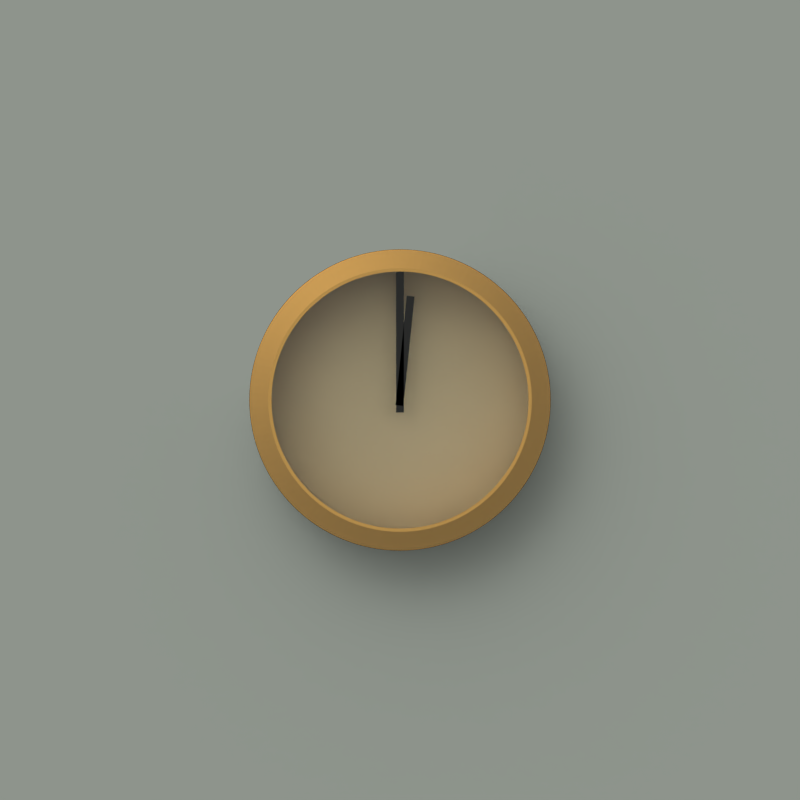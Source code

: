 # Source: clock.blend  (saved by Blender 2.79.0; exported with 4.5.12 LTS)
import bpy
from mathutils import Matrix  # noqa: F401  (used for matrix-valued properties, if any)

bpy.ops.wm.read_factory_settings(use_empty=True)
scene = bpy.context.scene
scene.name = 'Scene'

# ---- collections
col_collection_1 = bpy.data.collections.new('Collection 1'); scene.collection.children.link(col_collection_1)

# ---- materials (node trees are filled in below, after node groups)
mat_material_003 = bpy.data.materials.new('Material.003')
mat_material_003.alpha_threshold = 0.0
mat_material_003.roughness = 0.5
mat_material_002 = bpy.data.materials.new('Material.002')
mat_material_002.alpha_threshold = 0.0
mat_material_002.roughness = 0.5
mat_material = bpy.data.materials.new('Material')
mat_material.alpha_threshold = 0.0
mat_material.roughness = 0.5

# ---- material node trees
mat_material_003.use_nodes = True; mat_material_003.node_tree.nodes.clear()
_N = mat_material_003.node_tree.nodes; _L = mat_material_003.node_tree.links
n0 = _N.new('ShaderNodeOutputMaterial'); n0.name = 'Material Output'; n0.location = (300, 300)
n1 = _N.new('ShaderNodeBsdfPrincipled'); n1.name = 'Principled BSDF'; n1.location = (10, 300)
n1.width = 150
n1.subsurface_method = 'BURLEY'
n1.inputs[0].default_value = (0.04955, 0.04955, 0.04955, 1.0)
n1.inputs[1].default_value = 1.0
n1.inputs[2].default_value = 0.0
n1.inputs[3].default_value = 1.45
n1.inputs[9].default_value = (1.0, 1.0, 1.0)
_L.new(n1.outputs[0], n0.inputs[0])
n0.is_active_output = True
mat_material_002.use_nodes = True; mat_material_002.node_tree.nodes.clear()
_N = mat_material_002.node_tree.nodes; _L = mat_material_002.node_tree.links
n0 = _N.new('ShaderNodeOutputMaterial'); n0.name = 'Material Output'; n0.location = (300, 300)
n1 = _N.new('ShaderNodeBsdfPrincipled'); n1.name = 'Principled BSDF'; n1.location = (10, 300)
n1.width = 150
n1.subsurface_method = 'BURLEY'
n1.inputs[0].default_value = (0.7, 0.5975, 0.3837, 1.0)
n1.inputs[2].default_value = 0.0
n1.inputs[3].default_value = 1.45
n1.inputs[8].default_value = 1.0
n1.inputs[9].default_value = (1.0, 1.0, 1.0)
n1.inputs[10].default_value = 1.0
_L.new(n1.outputs[0], n0.inputs[0])
n0.is_active_output = True
mat_material.use_nodes = True; mat_material.node_tree.nodes.clear()
_N = mat_material.node_tree.nodes; _L = mat_material.node_tree.links
n0 = _N.new('ShaderNodeOutputMaterial'); n0.name = 'Material Output'; n0.location = (300, 300)
n1 = _N.new('ShaderNodeBsdfPrincipled'); n1.name = 'Principled BSDF'; n1.location = (10, 300)
n1.width = 150
n1.subsurface_method = 'BURLEY'
n1.inputs[0].default_value = (0.8, 0.4708, 0.1371, 1.0)
n1.inputs[1].default_value = 1.0
n1.inputs[2].default_value = 0.5319
n1.inputs[3].default_value = 1.45
n1.inputs[9].default_value = (1.0, 1.0, 1.0)
n1.inputs[19].default_value = 0.25
n1.inputs[24].default_value = 0.2
_L.new(n1.outputs[0], n0.inputs[0])
n0.is_active_output = True

# ---- world
world_world = bpy.data.worlds.new('World'); scene.world = world_world
world_world.use_nodes = True; world_world.node_tree.nodes.clear()
_N = world_world.node_tree.nodes; _L = world_world.node_tree.links
n0 = _N.new('ShaderNodeOutputWorld'); n0.name = 'World Output'; n0.location = (300, 300)
n1 = _N.new('ShaderNodeBackground'); n1.name = 'Background'; n1.location = (10, 300)
n1.inputs[1].default_value = 1.7
n2 = _N.new('ShaderNodeTexSky'); n2.name = 'Sky Texture'; n2.location = (-180, 300)
n2.sky_type = 'HOSEK_WILKIE'
n2.sun_direction = (-0.2829, 0.4474, 0.8484)
n2.turbidity = 10.0
n2.ground_albedo = 0.4268
n2.sun_elevation = 1.571
_L.new(n1.outputs[0], n0.inputs[0])
_L.new(n2.outputs[0], n1.inputs[0])
n0.is_active_output = True
world_world.color = (0.05088, 0.05088, 0.05088)
world_world.use_sun_shadow = False
world_world.sun_shadow_jitter_overblur = 0.0
world_world.cycles.sampling_method = 'MANUAL'

# ---- cameras
cam_camera = bpy.data.cameras.new('Camera')
cam_camera.type = 'ORTHO'
cam_camera.clip_end = 100.0
cam_camera.lens = 28.21
cam_camera.sensor_width = 32.0
cam_camera.sensor_height = 18.0
cam_camera.ortho_scale = 4.429
cam_camera.dof.focus_distance = 0.0

# ---- meshes
me_cube_001 = bpy.data.meshes.new('Cube.001')
me_cube_001.from_pydata([(-0.02178, -0.03105, -0.06944), (-0.02178, -0.03105, 0.06944), (-0.02178, 0.5779, -0.06944), (-0.02178, 0.5779, 0.06944), (0.02178, -0.03105, -0.06944), (0.02178, -0.03105, 0.06944), (0.02178, 0.5779, -0.06944), (0.02178, 0.5779, 0.06944)], [], [(0, 1, 3, 2), (2, 3, 7, 6), (6, 7, 5, 4), (4, 5, 1, 0), (2, 6, 4, 0), (7, 3, 1, 5)])
me_cube_001.materials.append(mat_material_003)
me_cube_001.use_remesh_preserve_volume = False
me_cube_001.use_remesh_preserve_attributes = False
me_cube_001.use_mirror_vertex_groups = False
me_cube_001.update()
me_cube = bpy.data.meshes.new('Cube')
me_cube.from_pydata([(-0.02178, -0.06944, -0.06944), (-0.02178, -0.06944, 0.06944), (-0.02178, 0.7519, -0.06944), (-0.02178, 0.7519, 0.06944), (0.02178, -0.06944, -0.06944), (0.02178, -0.06944, 0.06944), (0.02178, 0.7519, -0.06944), (0.02178, 0.7519, 0.06944)], [], [(0, 1, 3, 2), (2, 3, 7, 6), (6, 7, 5, 4), (4, 5, 1, 0), (2, 6, 4, 0), (7, 3, 1, 5)])
me_cube.materials.append(mat_material_003)
me_cube.use_remesh_preserve_volume = False
me_cube.use_remesh_preserve_attributes = False
me_cube.use_mirror_vertex_groups = False
me_cube.update()
me_circle_002 = bpy.data.meshes.new('Circle.002')
me_circle_002.from_pydata([(-1.865e-07, 0.7495, 0.0), (-0.03678, 0.7486, 0.0), (-0.07346, 0.7459, 0.0), (-0.11, 0.7414, 0.0), (-0.1462, 0.7351, 0.0), (-0.1821, 0.727, 0.0), (-0.2176, 0.7172, 0.0), (-0.2525, 0.7057, 0.0), (-0.2868, 0.6924, 0.0), (-0.3204, 0.6775, 0.0), (-0.3533, 0.661, 0.0), (-0.3853, 0.6429, 0.0), (-0.4164, 0.6232, 0.0), (-0.4465, 0.602, 0.0), (-0.4755, 0.5794, 0.0), (-0.5033, 0.5553, 0.0), (-0.53, 0.53, 0.0), (-0.5553, 0.5033, 0.0), (-0.5794, 0.4755, 0.0), (-0.602, 0.4465, 0.0), (-0.6232, 0.4164, 0.0), (-0.6429, 0.3853, 0.0), (-0.661, 0.3533, 0.0), (-0.6775, 0.3204, 0.0), (-0.6924, 0.2868, 0.0), (-0.7057, 0.2525, 0.0), (-0.7172, 0.2176, 0.0), (-0.727, 0.1821, 0.0), (-0.7351, 0.1462, 0.0), (-0.7414, 0.11, 0.0), (-0.7459, 0.07346, 0.0), (-0.7486, 0.03677, 0.0), (-0.7495, -4.047e-07, 0.0), (-0.7486, -0.03678, 0.0), (-0.7459, -0.07346, 0.0), (-0.7414, -0.11, 0.0), (-0.7351, -0.1462, 0.0), (-0.727, -0.1821, 0.0), (-0.7172, -0.2176, 0.0), (-0.7057, -0.2525, 0.0), (-0.6924, -0.2868, 0.0), (-0.6775, -0.3204, 0.0), (-0.661, -0.3533, 0.0), (-0.6429, -0.3853, 0.0), (-0.6232, -0.4164, 0.0), (-0.602, -0.4465, 0.0), (-0.5794, -0.4755, 0.0), (-0.5553, -0.5033, 0.0), (-0.53, -0.53, 0.0), (-0.5033, -0.5553, 0.0), (-0.4755, -0.5794, 0.0), (-0.4465, -0.602, 0.0), (-0.4164, -0.6232, 0.0), (-0.3853, -0.6429, 0.0), (-0.3533, -0.661, 0.0), (-0.3204, -0.6775, 0.0), (-0.2868, -0.6924, 0.0), (-0.2525, -0.7057, 0.0), (-0.2176, -0.7172, 0.0), (-0.1821, -0.727, 0.0), (-0.1462, -0.7351, 0.0), (-0.11, -0.7414, 0.0), (-0.07346, -0.7459, 0.0), (-0.03678, -0.7486, 0.0), (-1.55e-06, -0.7495, 0.0), (0.03677, -0.7486, 0.0), (0.07346, -0.7459, 0.0), (0.11, -0.7414, 0.0), (0.1462, -0.7351, 0.0), (0.1821, -0.727, 0.0), (0.2176, -0.7172, 0.0), (0.2525, -0.7057, 0.0), (0.2868, -0.6924, 0.0), (0.3204, -0.6775, 0.0), (0.3533, -0.661, 0.0), (0.3853, -0.6429, 0.0), (0.4164, -0.6232, 0.0), (0.4465, -0.602, 0.0), (0.4755, -0.5794, 0.0), (0.5033, -0.5553, 0.0), (0.53, -0.53, 0.0), (0.5553, -0.5033, 0.0), (0.5794, -0.4755, 0.0), (0.602, -0.4465, 0.0), (0.6232, -0.4164, 0.0), (0.6428, -0.3853, 0.0), (0.661, -0.3533, 0.0), (0.6775, -0.3204, 0.0), (0.6924, -0.2868, 0.0), (0.7057, -0.2525, 0.0), (0.7172, -0.2176, 0.0), (0.727, -0.1821, 0.0), (0.7351, -0.1462, 0.0), (0.7414, -0.11, 0.0), (0.7459, -0.07346, 0.0), (0.7486, -0.03678, 0.0), (0.7495, -1.167e-06, 0.0), (0.7486, 0.03677, 0.0), (0.7459, 0.07346, 0.0), (0.7414, 0.11, 0.0), (0.7351, 0.1462, 0.0), (0.727, 0.1821, 0.0), (0.7172, 0.2176, 0.0), (0.7057, 0.2525, 0.0), (0.6924, 0.2868, 0.0), (0.6775, 0.3204, 0.0), (0.661, 0.3533, 0.0), (0.6429, 0.3853, 0.0), (0.6232, 0.4164, 0.0), (0.602, 0.4465, 0.0), (0.5794, 0.4755, 0.0), (0.5553, 0.5033, 0.0), (0.53, 0.53, 0.0), (0.5033, 0.5553, 0.0), (0.4755, 0.5794, 0.0), (0.4465, 0.602, 0.0), (0.4164, 0.6232, 0.0), (0.3853, 0.6429, 0.0), (0.3533, 0.661, 0.0), (0.3204, 0.6775, 0.0), (0.2868, 0.6924, 0.0), (0.2525, 0.7057, 0.0), (0.2176, 0.7172, 0.0), (0.1821, 0.727, 0.0), (0.1462, 0.7351, 0.0), (0.11, 0.7414, 0.0), (0.07346, 0.7459, 0.0), (0.03677, 0.7486, 0.0), (-1.865e-07, 0.7495, -0.02687), (-0.03678, 0.7486, -0.02687), (-0.07346, 0.7459, -0.02687), (-0.11, 0.7414, -0.02687), (-0.1462, 0.7351, -0.02687), (-0.1821, 0.727, -0.02687), (-0.2176, 0.7172, -0.02687), (-0.2525, 0.7057, -0.02687), (-0.2868, 0.6924, -0.02687), (-0.3204, 0.6775, -0.02687), (-0.3533, 0.661, -0.02687), (-0.3853, 0.6429, -0.02687), (-0.4164, 0.6232, -0.02687), (-0.4465, 0.602, -0.02687), (-0.4755, 0.5794, -0.02687), (-0.5033, 0.5553, -0.02687), (-0.53, 0.53, -0.02687), (-0.5553, 0.5033, -0.02687), (-0.5794, 0.4755, -0.02687), (-0.602, 0.4465, -0.02687), (-0.6232, 0.4164, -0.02687), (-0.6429, 0.3853, -0.02687), (-0.661, 0.3533, -0.02687), (-0.6775, 0.3204, -0.02687), (-0.6924, 0.2868, -0.02687), (-0.7057, 0.2525, -0.02687), (-0.7172, 0.2176, -0.02687), (-0.727, 0.1821, -0.02687), (-0.7351, 0.1462, -0.02687), (-0.7414, 0.11, -0.02687), (-0.7459, 0.07346, -0.02687), (-0.7486, 0.03677, -0.02687), (-0.7495, -4.047e-07, -0.02687), (-0.7486, -0.03678, -0.02687), (-0.7459, -0.07346, -0.02687), (-0.7414, -0.11, -0.02687), (-0.7351, -0.1462, -0.02687), (-0.727, -0.1821, -0.02687), (-0.7172, -0.2176, -0.02687), (-0.7057, -0.2525, -0.02687), (-0.6924, -0.2868, -0.02687), (-0.6775, -0.3204, -0.02687), (-0.661, -0.3533, -0.02687), (-0.6429, -0.3853, -0.02687), (-0.6232, -0.4164, -0.02687), (-0.602, -0.4465, -0.02687), (-0.5794, -0.4755, -0.02687), (-0.5553, -0.5033, -0.02687), (-0.53, -0.53, -0.02687), (-0.5033, -0.5553, -0.02687), (-0.4755, -0.5794, -0.02687), (-0.4465, -0.602, -0.02687), (-0.4164, -0.6232, -0.02687), (-0.3853, -0.6429, -0.02687), (-0.3533, -0.661, -0.02687), (-0.3204, -0.6775, -0.02687), (-0.2868, -0.6924, -0.02687), (-0.2525, -0.7057, -0.02687), (-0.2176, -0.7172, -0.02687), (-0.1821, -0.727, -0.02687), (-0.1462, -0.7351, -0.02687), (-0.11, -0.7414, -0.02687), (-0.07346, -0.7459, -0.02687), (-0.03678, -0.7486, -0.02687), (-1.55e-06, -0.7495, -0.02687), (0.03677, -0.7486, -0.02687), (0.07346, -0.7459, -0.02687), (0.11, -0.7414, -0.02687), (0.1462, -0.7351, -0.02687), (0.1821, -0.727, -0.02687), (0.2176, -0.7172, -0.02687), (0.2525, -0.7057, -0.02687), (0.2868, -0.6924, -0.02687), (0.3204, -0.6775, -0.02687), (0.3533, -0.661, -0.02687), (0.3853, -0.6429, -0.02687), (0.4164, -0.6232, -0.02687), (0.4465, -0.602, -0.02687), (0.4755, -0.5794, -0.02687), (0.5033, -0.5553, -0.02687), (0.53, -0.53, -0.02687), (0.5553, -0.5033, -0.02687), (0.5794, -0.4755, -0.02687), (0.602, -0.4465, -0.02687), (0.6232, -0.4164, -0.02687), (0.6428, -0.3853, -0.02687), (0.661, -0.3533, -0.02687), (0.6775, -0.3204, -0.02687), (0.6924, -0.2868, -0.02687), (0.7057, -0.2525, -0.02687), (0.7172, -0.2176, -0.02687), (0.727, -0.1821, -0.02687), (0.7351, -0.1462, -0.02687), (0.7414, -0.11, -0.02687), (0.7459, -0.07346, -0.02687), (0.7486, -0.03678, -0.02687), (0.7495, -1.167e-06, -0.02687), (0.7486, 0.03677, -0.02687), (0.7459, 0.07346, -0.02687), (0.7414, 0.11, -0.02687), (0.7351, 0.1462, -0.02687), (0.727, 0.1821, -0.02687), (0.7172, 0.2176, -0.02687), (0.7057, 0.2525, -0.02687), (0.6924, 0.2868, -0.02687), (0.6775, 0.3204, -0.02687), (0.661, 0.3533, -0.02687), (0.6429, 0.3853, -0.02687), (0.6232, 0.4164, -0.02687), (0.602, 0.4465, -0.02687), (0.5794, 0.4755, -0.02687), (0.5553, 0.5033, -0.02687), (0.53, 0.53, -0.02687), (0.5033, 0.5553, -0.02687), (0.4755, 0.5794, -0.02687), (0.4465, 0.602, -0.02687), (0.4164, 0.6232, -0.02687), (0.3853, 0.6429, -0.02687), (0.3533, 0.661, -0.02687), (0.3204, 0.6775, -0.02687), (0.2868, 0.6924, -0.02687), (0.2525, 0.7057, -0.02687), (0.2176, 0.7172, -0.02687), (0.1821, 0.727, -0.02687), (0.1462, 0.7351, -0.02687), (0.11, 0.7414, -0.02687), (0.07346, 0.7459, -0.02687), (0.03677, 0.7486, -0.02687)], [], [(1, 0, 127, 126, 125, 124, 123, 122, 121, 120, 119, 118, 117, 116, 115, 114, 113, 112, 111, 110, 109, 108, 107, 106, 105, 104, 103, 102, 101, 100, 99, 98, 97, 96, 95, 94, 93, 92, 91, 90, 89, 88, 87, 86, 85, 84, 83, 82, 81, 80, 79, 78, 77, 76, 75, 74, 73, 72, 71, 70, 69, 68, 67, 66, 65, 64, 63, 62, 61, 60, 59, 58, 57, 56, 55, 54, 53, 52, 51, 50, 49, 48, 47, 46, 45, 44, 43, 42, 41, 40, 39, 38, 37, 36, 35, 34, 33, 32, 31, 30, 29, 28, 27, 26, 25, 24, 23, 22, 21, 20, 19, 18, 17, 16, 15, 14, 13, 12, 11, 10, 9, 8, 7, 6, 5, 4, 3, 2), (129, 130, 131, 132, 133, 134, 135, 136, 137, 138, 139, 140, 141, 142, 143, 144, 145, 146, 147, 148, 149, 150, 151, 152, 153, 154, 155, 156, 157, 158, 159, 160, 161, 162, 163, 164, 165, 166, 167, 168, 169, 170, 171, 172, 173, 174, 175, 176, 177, 178, 179, 180, 181, 182, 183, 184, 185, 186, 187, 188, 189, 190, 191, 192, 193, 194, 195, 196, 197, 198, 199, 200, 201, 202, 203, 204, 205, 206, 207, 208, 209, 210, 211, 212, 213, 214, 215, 216, 217, 218, 219, 220, 221, 222, 223, 224, 225, 226, 227, 228, 229, 230, 231, 232, 233, 234, 235, 236, 237, 238, 239, 240, 241, 242, 243, 244, 245, 246, 247, 248, 249, 250, 251, 252, 253, 254, 255, 128), (72, 73, 201, 200), (21, 22, 150, 149), (124, 125, 253, 252), (73, 74, 202, 201), (22, 23, 151, 150), (125, 126, 254, 253), (74, 75, 203, 202), (23, 24, 152, 151), (126, 127, 255, 254), (75, 76, 204, 203), (24, 25, 153, 152), (127, 0, 128, 255), (76, 77, 205, 204), (25, 26, 154, 153), (77, 78, 206, 205), (26, 27, 155, 154), (78, 79, 207, 206), (27, 28, 156, 155), (79, 80, 208, 207), (28, 29, 157, 156), (80, 81, 209, 208), (29, 30, 158, 157), (81, 82, 210, 209), (30, 31, 159, 158), (82, 83, 211, 210), (31, 32, 160, 159), (83, 84, 212, 211), (32, 33, 161, 160), (84, 85, 213, 212), (33, 34, 162, 161), (85, 86, 214, 213), (34, 35, 163, 162), (86, 87, 215, 214), (35, 36, 164, 163), (87, 88, 216, 215), (36, 37, 165, 164), (88, 89, 217, 216), (37, 38, 166, 165), (89, 90, 218, 217), (38, 39, 167, 166), (90, 91, 219, 218), (39, 40, 168, 167), (91, 92, 220, 219), (40, 41, 169, 168), (92, 93, 221, 220), (41, 42, 170, 169), (93, 94, 222, 221), (42, 43, 171, 170), (94, 95, 223, 222), (43, 44, 172, 171), (95, 96, 224, 223), (44, 45, 173, 172), (96, 97, 225, 224), (45, 46, 174, 173), (97, 98, 226, 225), (46, 47, 175, 174), (98, 99, 227, 226), (47, 48, 176, 175), (99, 100, 228, 227), (48, 49, 177, 176), (100, 101, 229, 228), (49, 50, 178, 177), (101, 102, 230, 229), (50, 51, 179, 178), (102, 103, 231, 230), (51, 52, 180, 179), (0, 1, 129, 128), (103, 104, 232, 231), (52, 53, 181, 180), (1, 2, 130, 129), (104, 105, 233, 232), (53, 54, 182, 181), (2, 3, 131, 130), (105, 106, 234, 233), (54, 55, 183, 182), (3, 4, 132, 131), (106, 107, 235, 234), (55, 56, 184, 183), (4, 5, 133, 132), (107, 108, 236, 235), (56, 57, 185, 184), (5, 6, 134, 133), (108, 109, 237, 236), (57, 58, 186, 185), (6, 7, 135, 134), (109, 110, 238, 237), (58, 59, 187, 186), (7, 8, 136, 135), (110, 111, 239, 238), (59, 60, 188, 187), (8, 9, 137, 136), (111, 112, 240, 239), (60, 61, 189, 188), (9, 10, 138, 137), (112, 113, 241, 240), (61, 62, 190, 189), (10, 11, 139, 138), (113, 114, 242, 241), (62, 63, 191, 190), (11, 12, 140, 139), (114, 115, 243, 242), (63, 64, 192, 191), (12, 13, 141, 140), (115, 116, 244, 243), (64, 65, 193, 192), (13, 14, 142, 141), (116, 117, 245, 244), (65, 66, 194, 193), (14, 15, 143, 142), (117, 118, 246, 245), (66, 67, 195, 194), (15, 16, 144, 143), (118, 119, 247, 246), (67, 68, 196, 195), (16, 17, 145, 144), (119, 120, 248, 247), (68, 69, 197, 196), (17, 18, 146, 145), (120, 121, 249, 248), (69, 70, 198, 197), (18, 19, 147, 146), (121, 122, 250, 249), (70, 71, 199, 198), (19, 20, 148, 147), (122, 123, 251, 250), (71, 72, 200, 199), (20, 21, 149, 148), (123, 124, 252, 251)])
me_circle_002.materials.append(mat_material_002)
me_circle_002.use_remesh_preserve_volume = False
me_circle_002.use_remesh_preserve_attributes = False
me_circle_002.use_mirror_vertex_groups = False
me_circle_002.update()
me_circle_001 = bpy.data.meshes.new('Circle.001')
me_circle_001.from_pydata([(-2.274e-08, 0.9694, 0.0), (-0.04757, 0.9683, 0.0), (-0.09502, 0.9648, 0.0), (-0.1422, 0.959, 0.0), (-0.1891, 0.9508, 0.0), (-0.2356, 0.9404, 0.0), (-0.2814, 0.9277, 0.0), (-0.3266, 0.9128, 0.0), (-0.371, 0.8956, 0.0), (-0.4145, 0.8764, 0.0), (-0.457, 0.855, 0.0), (-0.4984, 0.8315, 0.0), (-0.5386, 0.8061, 0.0), (-0.5775, 0.7787, 0.0), (-0.615, 0.7494, 0.0), (-0.651, 0.7183, 0.0), (-0.6855, 0.6855, 0.0), (-0.7183, 0.651, 0.0), (-0.7494, 0.615, 0.0), (-0.7787, 0.5775, 0.0), (-0.8061, 0.5386, 0.0), (-0.8315, 0.4984, 0.0), (-0.855, 0.457, 0.0), (-0.8764, 0.4145, 0.0), (-0.8956, 0.371, 0.0), (-0.9128, 0.3266, 0.0), (-0.9277, 0.2814, 0.0), (-0.9404, 0.2356, 0.0), (-0.9508, 0.1891, 0.0), (-0.959, 0.1422, 0.0), (-0.9648, 0.09502, 0.0), (-0.9683, 0.04757, 0.0), (-0.9694, -4.018e-07, 0.0), (-0.9683, -0.04757, 0.0), (-0.9648, -0.09502, 0.0), (-0.959, -0.1422, 0.0), (-0.9508, -0.1891, 0.0), (-0.9404, -0.2356, 0.0), (-0.9277, -0.2814, 0.0), (-0.9128, -0.3266, 0.0), (-0.8956, -0.371, 0.0), (-0.8764, -0.4145, 0.0), (-0.855, -0.457, 0.0), (-0.8315, -0.4984, 0.0), (-0.8061, -0.5386, 0.0), (-0.7787, -0.5775, 0.0), (-0.7494, -0.615, 0.0), (-0.7183, -0.651, 0.0), (-0.6855, -0.6855, 0.0), (-0.651, -0.7183, 0.0), (-0.615, -0.7494, 0.0), (-0.5775, -0.7787, 0.0), (-0.5386, -0.8061, 0.0), (-0.4984, -0.8315, 0.0), (-0.457, -0.855, 0.0), (-0.4145, -0.8764, 0.0), (-0.371, -0.8956, 0.0), (-0.3266, -0.9128, 0.0), (-0.2814, -0.9277, 0.0), (-0.2356, -0.9404, 0.0), (-0.1891, -0.9508, 0.0), (-0.1422, -0.959, 0.0), (-0.09502, -0.9648, 0.0), (-0.04757, -0.9683, 0.0), (-1.787e-06, -0.9694, 0.0), (0.04757, -0.9683, 0.0), (0.09502, -0.9648, 0.0), (0.1422, -0.959, 0.0), (0.1891, -0.9508, 0.0), (0.2356, -0.9404, 0.0), (0.2814, -0.9277, 0.0), (0.3266, -0.9128, 0.0), (0.371, -0.8957, 0.0), (0.4145, -0.8764, 0.0), (0.457, -0.855, 0.0), (0.4984, -0.8315, 0.0), (0.5386, -0.8061, 0.0), (0.5775, -0.7787, 0.0), (0.615, -0.7494, 0.0), (0.651, -0.7183, 0.0), (0.6855, -0.6855, 0.0), (0.7183, -0.651, 0.0), (0.7494, -0.615, 0.0), (0.7787, -0.5775, 0.0), (0.8061, -0.5386, 0.0), (0.8315, -0.4984, 0.0), (0.855, -0.457, 0.0), (0.8764, -0.4145, 0.0), (0.8956, -0.371, 0.0), (0.9128, -0.3266, 0.0), (0.9277, -0.2814, 0.0), (0.9404, -0.2356, 0.0), (0.9508, -0.1891, 0.0), (0.959, -0.1422, 0.0), (0.9648, -0.09502, 0.0), (0.9683, -0.04757, 0.0), (0.9694, -1.388e-06, 0.0), (0.9683, 0.04757, 0.0), (0.9648, 0.09502, 0.0), (0.959, 0.1422, 0.0), (0.9508, 0.1891, 0.0), (0.9404, 0.2356, 0.0), (0.9277, 0.2814, 0.0), (0.9128, 0.3266, 0.0), (0.8956, 0.371, 0.0), (0.8764, 0.4145, 0.0), (0.855, 0.457, 0.0), (0.8315, 0.4984, 0.0), (0.8061, 0.5386, 0.0), (0.7787, 0.5775, 0.0), (0.7494, 0.615, 0.0), (0.7183, 0.651, 0.0), (0.6855, 0.6855, 0.0), (0.651, 0.7183, 0.0), (0.615, 0.7494, 0.0), (0.5775, 0.7787, 0.0), (0.5386, 0.8061, 0.0), (0.4984, 0.8315, 0.0), (0.457, 0.855, 0.0), (0.4145, 0.8764, 0.0), (0.371, 0.8956, 0.0), (0.3266, 0.9128, 0.0), (0.2814, 0.9277, 0.0), (0.2356, 0.9404, 0.0), (0.1891, 0.9508, 0.0), (0.1422, 0.959, 0.0), (0.09502, 0.9648, 0.0), (0.04757, 0.9683, 0.0), (-2.274e-08, 0.9694, 0.4215), (-0.04757, 0.9683, 0.4215), (-0.09502, 0.9648, 0.4215), (-0.1422, 0.959, 0.4215), (-0.1891, 0.9508, 0.4215), (-0.2356, 0.9404, 0.4215), (-0.2814, 0.9277, 0.4215), (-0.3266, 0.9128, 0.4215), (-0.371, 0.8956, 0.4215), (-0.4145, 0.8764, 0.4215), (-0.457, 0.855, 0.4215), (-0.4984, 0.8315, 0.4215), (-0.5386, 0.8061, 0.4215), (-0.5775, 0.7787, 0.4215), (-0.615, 0.7494, 0.4215), (-0.651, 0.7183, 0.4215), (-0.6855, 0.6855, 0.4215), (-0.7183, 0.651, 0.4215), (-0.7494, 0.615, 0.4215), (-0.7787, 0.5775, 0.4215), (-0.8061, 0.5386, 0.4215), (-0.8315, 0.4984, 0.4215), (-0.855, 0.457, 0.4215), (-0.8764, 0.4145, 0.4215), (-0.8956, 0.371, 0.4215), (-0.9128, 0.3266, 0.4215), (-0.9277, 0.2814, 0.4215), (-0.9404, 0.2356, 0.4215), (-0.9508, 0.1891, 0.4215), (-0.959, 0.1422, 0.4215), (-0.9648, 0.09502, 0.4215), (-0.9683, 0.04757, 0.4215), (-0.9694, -4.018e-07, 0.4215), (-0.9683, -0.04757, 0.4215), (-0.9648, -0.09502, 0.4215), (-0.959, -0.1422, 0.4215), (-0.9508, -0.1891, 0.4215), (-0.9404, -0.2356, 0.4215), (-0.9277, -0.2814, 0.4215), (-0.9128, -0.3266, 0.4215), (-0.8956, -0.371, 0.4215), (-0.8764, -0.4145, 0.4215), (-0.855, -0.457, 0.4215), (-0.8315, -0.4984, 0.4215), (-0.8061, -0.5386, 0.4215), (-0.7787, -0.5775, 0.4215), (-0.7494, -0.615, 0.4215), (-0.7183, -0.651, 0.4215), (-0.6855, -0.6855, 0.4215), (-0.651, -0.7183, 0.4215), (-0.615, -0.7494, 0.4215), (-0.5775, -0.7787, 0.4215), (-0.5386, -0.8061, 0.4215), (-0.4984, -0.8315, 0.4215), (-0.457, -0.855, 0.4215), (-0.4145, -0.8764, 0.4215), (-0.371, -0.8956, 0.4215), (-0.3266, -0.9128, 0.4215), (-0.2814, -0.9277, 0.4215), (-0.2356, -0.9404, 0.4215), (-0.1891, -0.9508, 0.4215), (-0.1422, -0.959, 0.4215), (-0.09502, -0.9648, 0.4215), (-0.04757, -0.9683, 0.4215), (-1.787e-06, -0.9694, 0.4215), (0.04757, -0.9683, 0.4215), (0.09502, -0.9648, 0.4215), (0.1422, -0.959, 0.4215), (0.1891, -0.9508, 0.4215), (0.2356, -0.9404, 0.4215), (0.2814, -0.9277, 0.4215), (0.3266, -0.9128, 0.4215), (0.371, -0.8957, 0.4215), (0.4145, -0.8764, 0.4215), (0.457, -0.855, 0.4215), (0.4984, -0.8315, 0.4215), (0.5386, -0.8061, 0.4215), (0.5775, -0.7787, 0.4215), (0.615, -0.7494, 0.4215), (0.651, -0.7183, 0.4215), (0.6855, -0.6855, 0.4215), (0.7183, -0.651, 0.4215), (0.7494, -0.615, 0.4215), (0.7787, -0.5775, 0.4215), (0.8061, -0.5386, 0.4215), (0.8315, -0.4984, 0.4215), (0.855, -0.457, 0.4215), (0.8764, -0.4145, 0.4215), (0.8956, -0.371, 0.4215), (0.9128, -0.3266, 0.4215), (0.9277, -0.2814, 0.4215), (0.9404, -0.2356, 0.4215), (0.9508, -0.1891, 0.4215), (0.959, -0.1422, 0.4215), (0.9648, -0.09502, 0.4215), (0.9683, -0.04757, 0.4215), (0.9694, -1.388e-06, 0.4215), (0.9683, 0.04757, 0.4215), (0.9648, 0.09502, 0.4215), (0.959, 0.1422, 0.4215), (0.9508, 0.1891, 0.4215), (0.9404, 0.2356, 0.4215), (0.9277, 0.2814, 0.4215), (0.9128, 0.3266, 0.4215), (0.8956, 0.371, 0.4215), (0.8764, 0.4145, 0.4215), (0.855, 0.457, 0.4215), (0.8315, 0.4984, 0.4215), (0.8061, 0.5386, 0.4215), (0.7787, 0.5775, 0.4215), (0.7494, 0.615, 0.4215), (0.7183, 0.651, 0.4215), (0.6855, 0.6855, 0.4215), (0.651, 0.7183, 0.4215), (0.615, 0.7494, 0.4215), (0.5775, 0.7787, 0.4215), (0.5386, 0.8061, 0.4215), (0.4984, 0.8315, 0.4215), (0.457, 0.855, 0.4215), (0.4145, 0.8764, 0.4215), (0.371, 0.8956, 0.4215), (0.3266, 0.9128, 0.4215), (0.2814, 0.9277, 0.4215), (0.2356, 0.9404, 0.4215), (0.1891, 0.9508, 0.4215), (0.1422, 0.959, 0.4215), (0.09502, 0.9648, 0.4215), (0.04757, 0.9683, 0.4215), (-1.022e-07, 0.8601, 0.4215), (-0.0422, 0.8591, 0.4215), (-0.0843, 0.856, 0.4215), (-0.1262, 0.8508, 0.4215), (-0.1678, 0.8436, 0.4215), (-0.209, 0.8343, 0.4215), (-0.2497, 0.8231, 0.4215), (-0.2898, 0.8098, 0.4215), (-0.3291, 0.7946, 0.4215), (-0.3677, 0.7775, 0.4215), (-0.4054, 0.7585, 0.4215), (-0.4422, 0.7377, 0.4215), (-0.4778, 0.7151, 0.4215), (-0.5124, 0.6908, 0.4215), (-0.5456, 0.6649, 0.4215), (-0.5776, 0.6373, 0.4215), (-0.6082, 0.6082, 0.4215), (-0.6373, 0.5776, 0.4215), (-0.6649, 0.5456, 0.4215), (-0.6908, 0.5124, 0.4215), (-0.7151, 0.4778, 0.4215), (-0.7377, 0.4422, 0.4215), (-0.7585, 0.4054, 0.4215), (-0.7775, 0.3677, 0.4215), (-0.7946, 0.3291, 0.4215), (-0.8098, 0.2898, 0.4215), (-0.8231, 0.2497, 0.4215), (-0.8343, 0.209, 0.4215), (-0.8436, 0.1678, 0.4215), (-0.8508, 0.1262, 0.4215), (-0.856, 0.0843, 0.4215), (-0.8591, 0.0422, 0.4215), (-0.8601, -4.005e-07, 0.4215), (-0.8591, -0.0422, 0.4215), (-0.856, -0.0843, 0.4215), (-0.8508, -0.1262, 0.4215), (-0.8436, -0.1678, 0.4215), (-0.8343, -0.209, 0.4215), (-0.8231, -0.2497, 0.4215), (-0.8098, -0.2898, 0.4215), (-0.7946, -0.3291, 0.4215), (-0.7775, -0.3677, 0.4215), (-0.7585, -0.4054, 0.4215), (-0.7377, -0.4422, 0.4215), (-0.7151, -0.4778, 0.4215), (-0.6908, -0.5124, 0.4215), (-0.6649, -0.5456, 0.4215), (-0.6373, -0.5776, 0.4215), (-0.6082, -0.6082, 0.4215), (-0.5776, -0.6373, 0.4215), (-0.5456, -0.6649, 0.4215), (-0.5124, -0.6908, 0.4215), (-0.4778, -0.7151, 0.4215), (-0.4422, -0.7377, 0.4215), (-0.4054, -0.7585, 0.4215), (-0.3677, -0.7775, 0.4215), (-0.3291, -0.7946, 0.4215), (-0.2898, -0.8098, 0.4215), (-0.2497, -0.8231, 0.4215), (-0.209, -0.8343, 0.4215), (-0.1678, -0.8436, 0.4215), (-0.1262, -0.8508, 0.4215), (-0.08431, -0.856, 0.4215), (-0.0422, -0.8591, 0.4215), (-1.668e-06, -0.8601, 0.4215), (0.0422, -0.8591, 0.4215), (0.0843, -0.856, 0.4215), (0.1262, -0.8508, 0.4215), (0.1678, -0.8436, 0.4215), (0.209, -0.8343, 0.4215), (0.2497, -0.8231, 0.4215), (0.2898, -0.8098, 0.4215), (0.3291, -0.7946, 0.4215), (0.3677, -0.7775, 0.4215), (0.4054, -0.7585, 0.4215), (0.4422, -0.7377, 0.4215), (0.4778, -0.7151, 0.4215), (0.5124, -0.6908, 0.4215), (0.5456, -0.6649, 0.4215), (0.5776, -0.6373, 0.4215), (0.6082, -0.6082, 0.4215), (0.6373, -0.5776, 0.4215), (0.6649, -0.5456, 0.4215), (0.6908, -0.5124, 0.4215), (0.7151, -0.4778, 0.4215), (0.7377, -0.4422, 0.4215), (0.7585, -0.4054, 0.4215), (0.7775, -0.3677, 0.4215), (0.7946, -0.3291, 0.4215), (0.8098, -0.2898, 0.4215), (0.8231, -0.2497, 0.4215), (0.8343, -0.209, 0.4215), (0.8436, -0.1678, 0.4215), (0.8508, -0.1262, 0.4215), (0.856, -0.08431, 0.4215), (0.8591, -0.0422, 0.4215), (0.8601, -1.275e-06, 0.4215), (0.8591, 0.0422, 0.4215), (0.856, 0.0843, 0.4215), (0.8508, 0.1262, 0.4215), (0.8436, 0.1678, 0.4215), (0.8343, 0.209, 0.4215), (0.8231, 0.2497, 0.4215), (0.8098, 0.2898, 0.4215), (0.7946, 0.3291, 0.4215), (0.7775, 0.3677, 0.4215), (0.7585, 0.4054, 0.4215), (0.7377, 0.4422, 0.4215), (0.7151, 0.4778, 0.4215), (0.6908, 0.5124, 0.4215), (0.6649, 0.5456, 0.4215), (0.6373, 0.5776, 0.4215), (0.6082, 0.6082, 0.4215), (0.5776, 0.6373, 0.4215), (0.5456, 0.6649, 0.4215), (0.5124, 0.6908, 0.4215), (0.4778, 0.7151, 0.4215), (0.4422, 0.7377, 0.4215), (0.4054, 0.7585, 0.4215), (0.3677, 0.7775, 0.4215), (0.3291, 0.7946, 0.4215), (0.2898, 0.8098, 0.4215), (0.2497, 0.8231, 0.4215), (0.209, 0.8343, 0.4215), (0.1678, 0.8436, 0.4215), (0.1262, 0.8508, 0.4215), (0.0843, 0.856, 0.4215), (0.0422, 0.8591, 0.4215), (-1.022e-07, 0.8601, -0.01961), (-0.0422, 0.8591, -0.01961), (-0.0843, 0.856, -0.01961), (-0.1262, 0.8508, -0.01961), (-0.1678, 0.8436, -0.01961), (-0.209, 0.8343, -0.01961), (-0.2497, 0.8231, -0.01961), (-0.2898, 0.8098, -0.01961), (-0.3291, 0.7946, -0.01961), (-0.3677, 0.7775, -0.01961), (-0.4054, 0.7585, -0.01961), (-0.4422, 0.7377, -0.01961), (-0.4778, 0.7151, -0.01961), (-0.5124, 0.6908, -0.01961), (-0.5456, 0.6649, -0.01961), (-0.5776, 0.6373, -0.01961), (-0.6082, 0.6082, -0.01961), (-0.6373, 0.5776, -0.01961), (-0.6649, 0.5456, -0.01961), (-0.6908, 0.5124, -0.01961), (-0.7151, 0.4778, -0.01961), (-0.7377, 0.4422, -0.01961), (-0.7585, 0.4054, -0.01961), (-0.7775, 0.3677, -0.01961), (-0.7946, 0.3291, -0.01961), (-0.8098, 0.2898, -0.01961), (-0.8231, 0.2497, -0.01961), (-0.8343, 0.209, -0.01961), (-0.8436, 0.1678, -0.01961), (-0.8508, 0.1262, -0.01961), (-0.856, 0.0843, -0.01961), (-0.8591, 0.0422, -0.01961), (-0.8601, -4.005e-07, -0.01961), (-0.8591, -0.0422, -0.01961), (-0.856, -0.0843, -0.01961), (-0.8508, -0.1262, -0.01961), (-0.8436, -0.1678, -0.01961), (-0.8343, -0.209, -0.01961), (-0.8231, -0.2497, -0.01961), (-0.8098, -0.2898, -0.01961), (-0.7946, -0.3291, -0.01961), (-0.7775, -0.3677, -0.01961), (-0.7585, -0.4054, -0.01961), (-0.7377, -0.4422, -0.01961), (-0.7151, -0.4778, -0.01961), (-0.6908, -0.5124, -0.01961), (-0.6649, -0.5456, -0.01961), (-0.6373, -0.5776, -0.01961), (-0.6082, -0.6082, -0.01961), (-0.5776, -0.6373, -0.01961), (-0.5456, -0.6649, -0.01961), (-0.5124, -0.6908, -0.01961), (-0.4778, -0.7151, -0.01961), (-0.4422, -0.7377, -0.01961), (-0.4054, -0.7585, -0.01961), (-0.3677, -0.7775, -0.01961), (-0.3291, -0.7946, -0.01961), (-0.2898, -0.8098, -0.01961), (-0.2497, -0.8231, -0.01961), (-0.209, -0.8343, -0.01961), (-0.1678, -0.8436, -0.01961), (-0.1262, -0.8508, -0.01961), (-0.08431, -0.856, -0.01961), (-0.0422, -0.8591, -0.01961), (-1.668e-06, -0.8601, -0.01961), (0.0422, -0.8591, -0.01961), (0.0843, -0.856, -0.01961), (0.1262, -0.8508, -0.01961), (0.1678, -0.8436, -0.01961), (0.209, -0.8343, -0.01961), (0.2497, -0.8231, -0.01961), (0.2898, -0.8098, -0.01961), (0.3291, -0.7946, -0.01961), (0.3677, -0.7775, -0.01961), (0.4054, -0.7585, -0.01961), (0.4422, -0.7377, -0.01961), (0.4778, -0.7151, -0.01961), (0.5124, -0.6908, -0.01961), (0.5456, -0.6649, -0.01961), (0.5776, -0.6373, -0.01961), (0.6082, -0.6082, -0.01961), (0.6373, -0.5776, -0.01961), (0.6649, -0.5456, -0.01961), (0.6908, -0.5124, -0.01961), (0.7151, -0.4778, -0.01961), (0.7377, -0.4422, -0.01961), (0.7585, -0.4054, -0.01961), (0.7775, -0.3677, -0.01961), (0.7946, -0.3291, -0.01961), (0.8098, -0.2898, -0.01961), (0.8231, -0.2497, -0.01961), (0.8343, -0.209, -0.01961), (0.8436, -0.1678, -0.01961), (0.8508, -0.1262, -0.01961), (0.856, -0.08431, -0.01961), (0.8591, -0.0422, -0.01961), (0.8601, -1.275e-06, -0.01961), (0.8591, 0.0422, -0.01961), (0.856, 0.0843, -0.01961), (0.8508, 0.1262, -0.01961), (0.8436, 0.1678, -0.01961), (0.8343, 0.209, -0.01961), (0.8231, 0.2497, -0.01961), (0.8098, 0.2898, -0.01961), (0.7946, 0.3291, -0.01961), (0.7775, 0.3677, -0.01961), (0.7585, 0.4054, -0.01961), (0.7377, 0.4422, -0.01961), (0.7151, 0.4778, -0.01961), (0.6908, 0.5124, -0.01961), (0.6649, 0.5456, -0.01961), (0.6373, 0.5776, -0.01961), (0.6082, 0.6082, -0.01961), (0.5776, 0.6373, -0.01961), (0.5456, 0.6649, -0.01961), (0.5124, 0.6908, -0.01961), (0.4778, 0.7151, -0.01961), (0.4422, 0.7377, -0.01961), (0.4054, 0.7585, -0.01961), (0.3677, 0.7775, -0.01961), (0.3291, 0.7946, -0.01961), (0.2898, 0.8098, -0.01961), (0.2497, 0.8231, -0.01961), (0.209, 0.8343, -0.01961), (0.1678, 0.8436, -0.01961), (0.1262, 0.8508, -0.01961), (0.0843, 0.856, -0.01961), (0.0422, 0.8591, -0.01961), (-1.113e-07, 0.8487, 0.505), (-0.04164, 0.8477, 0.505), (-0.08319, 0.8446, 0.505), (-0.1245, 0.8395, 0.505), (-0.1656, 0.8324, 0.505), (-0.2062, 0.8233, 0.505), (-0.2464, 0.8121, 0.505), (-0.2859, 0.7991, 0.505), (-0.3248, 0.7841, 0.505), (-0.3629, 0.7672, 0.505), (-0.4001, 0.7485, 0.505), (-0.4363, 0.7279, 0.505), (-0.4715, 0.7057, 0.505), (-0.5056, 0.6817, 0.505), (-0.5384, 0.656, 0.505), (-0.5699, 0.6288, 0.505), (-0.6001, 0.6001, 0.505), (-0.6288, 0.5699, 0.505), (-0.656, 0.5384, 0.505), (-0.6817, 0.5056, 0.505), (-0.7057, 0.4715, 0.505), (-0.7279, 0.4363, 0.505), (-0.7485, 0.4001, 0.505), (-0.7672, 0.3629, 0.505), (-0.7841, 0.3248, 0.505), (-0.7991, 0.2859, 0.505), (-0.8121, 0.2464, 0.505), (-0.8233, 0.2062, 0.505), (-0.8324, 0.1656, 0.505), (-0.8395, 0.1245, 0.505), (-0.8446, 0.08319, 0.505), (-0.8477, 0.04164, 0.505), (-0.8487, -4.004e-07, 0.505), (-0.8477, -0.04164, 0.505), (-0.8446, -0.08319, 0.505), (-0.8395, -0.1245, 0.505), (-0.8324, -0.1656, 0.505), (-0.8233, -0.2062, 0.505), (-0.8121, -0.2464, 0.505), (-0.7991, -0.2859, 0.505), (-0.7841, -0.3248, 0.505), (-0.7672, -0.3629, 0.505), (-0.7485, -0.4001, 0.505), (-0.7279, -0.4363, 0.505), (-0.7057, -0.4715, 0.505), (-0.6817, -0.5056, 0.505), (-0.656, -0.5384, 0.505), (-0.6288, -0.5699, 0.505), (-0.6001, -0.6001, 0.505), (-0.5699, -0.6288, 0.505), (-0.5384, -0.656, 0.505), (-0.5056, -0.6817, 0.505), (-0.4715, -0.7057, 0.505), (-0.4363, -0.7279, 0.505), (-0.4001, -0.7485, 0.505), (-0.3629, -0.7672, 0.505), (-0.3248, -0.7841, 0.505), (-0.2859, -0.7991, 0.505), (-0.2464, -0.8121, 0.505), (-0.2062, -0.8233, 0.505), (-0.1656, -0.8324, 0.505), (-0.1245, -0.8395, 0.505), (-0.08319, -0.8446, 0.505), (-0.04164, -0.8477, 0.505), (-1.656e-06, -0.8487, 0.505), (0.04164, -0.8477, 0.505), (0.08318, -0.8446, 0.505), (0.1245, -0.8395, 0.505), (0.1656, -0.8324, 0.505), (0.2062, -0.8233, 0.505), (0.2464, -0.8121, 0.505), (0.2859, -0.7991, 0.505), (0.3248, -0.7841, 0.505), (0.3629, -0.7672, 0.505), (0.4001, -0.7485, 0.505), (0.4363, -0.7279, 0.505), (0.4715, -0.7057, 0.505), (0.5056, -0.6817, 0.505), (0.5384, -0.656, 0.505), (0.5699, -0.6288, 0.505), (0.6001, -0.6001, 0.505), (0.6288, -0.5699, 0.505), (0.656, -0.5384, 0.505), (0.6817, -0.5056, 0.505), (0.7057, -0.4715, 0.505), (0.7279, -0.4363, 0.505), (0.7485, -0.4001, 0.505), (0.7672, -0.3629, 0.505), (0.7841, -0.3248, 0.505), (0.7991, -0.2859, 0.505), (0.8121, -0.2464, 0.505), (0.8233, -0.2062, 0.505), (0.8324, -0.1656, 0.505), (0.8395, -0.1245, 0.505), (0.8446, -0.08319, 0.505), (0.8477, -0.04164, 0.505), (0.8487, -1.264e-06, 0.505), (0.8477, 0.04164, 0.505), (0.8446, 0.08318, 0.505), (0.8395, 0.1245, 0.505), (0.8324, 0.1656, 0.505), (0.8233, 0.2062, 0.505), (0.8121, 0.2464, 0.505), (0.7991, 0.2859, 0.505), (0.7841, 0.3248, 0.505), (0.7672, 0.3629, 0.505), (0.7485, 0.4001, 0.505), (0.7279, 0.4363, 0.505), (0.7057, 0.4715, 0.505), (0.6817, 0.5056, 0.505), (0.656, 0.5384, 0.505), (0.6288, 0.5699, 0.505), (0.6001, 0.6001, 0.505), (0.5699, 0.6288, 0.505), (0.5384, 0.656, 0.505), (0.5056, 0.6817, 0.505), (0.4715, 0.7057, 0.505), (0.4363, 0.7279, 0.505), (0.4001, 0.7485, 0.505), (0.3629, 0.7672, 0.505), (0.3248, 0.7841, 0.505), (0.2859, 0.7991, 0.505), (0.2464, 0.8121, 0.505), (0.2062, 0.8233, 0.505), (0.1656, 0.8324, 0.505), (0.1245, 0.8395, 0.505), (0.08318, 0.8446, 0.505), (0.04164, 0.8477, 0.505), (-1.256e-07, 0.8275, 0.505), (-0.04061, 0.8265, 0.505), (-0.08111, 0.8236, 0.505), (-0.1214, 0.8186, 0.505), (-0.1614, 0.8116, 0.505), (-0.2011, 0.8027, 0.505), (-0.2402, 0.7919, 0.505), (-0.2788, 0.7792, 0.505), (-0.3167, 0.7645, 0.505), (-0.3538, 0.7481, 0.505), (-0.3901, 0.7298, 0.505), (-0.4254, 0.7098, 0.505), (-0.4598, 0.6881, 0.505), (-0.493, 0.6647, 0.505), (-0.525, 0.6397, 0.505), (-0.5557, 0.6132, 0.505), (-0.5852, 0.5852, 0.505), (-0.6132, 0.5557, 0.505), (-0.6397, 0.525, 0.505), (-0.6647, 0.493, 0.505), (-0.6881, 0.4598, 0.505), (-0.7098, 0.4254, 0.505), (-0.7298, 0.3901, 0.505), (-0.7481, 0.3538, 0.505), (-0.7645, 0.3167, 0.505), (-0.7792, 0.2788, 0.505), (-0.7919, 0.2402, 0.505), (-0.8027, 0.2011, 0.505), (-0.8116, 0.1614, 0.505), (-0.8186, 0.1214, 0.505), (-0.8236, 0.08111, 0.505), (-0.8265, 0.04061, 0.505), (-0.8275, -3.938e-07, 0.505), (-0.8265, -0.04061, 0.505), (-0.8236, -0.08111, 0.505), (-0.8186, -0.1214, 0.505), (-0.8116, -0.1614, 0.505), (-0.8027, -0.2011, 0.505), (-0.7919, -0.2402, 0.505), (-0.7792, -0.2788, 0.505), (-0.7645, -0.3167, 0.505), (-0.7481, -0.3538, 0.505), (-0.7298, -0.3901, 0.505), (-0.7098, -0.4254, 0.505), (-0.6881, -0.4598, 0.505), (-0.6647, -0.493, 0.505), (-0.6397, -0.525, 0.505), (-0.6132, -0.5557, 0.505), (-0.5852, -0.5852, 0.505), (-0.5557, -0.6132, 0.505), (-0.525, -0.6397, 0.505), (-0.493, -0.6647, 0.505), (-0.4598, -0.6881, 0.505), (-0.4254, -0.7098, 0.505), (-0.3901, -0.7298, 0.505), (-0.3538, -0.7481, 0.505), (-0.3167, -0.7645, 0.505), (-0.2788, -0.7792, 0.505), (-0.2402, -0.7919, 0.505), (-0.2011, -0.8027, 0.505), (-0.1614, -0.8116, 0.505), (-0.1214, -0.8186, 0.505), (-0.08111, -0.8236, 0.505), (-0.04061, -0.8265, 0.505), (-1.632e-06, -0.8275, 0.505), (0.0406, -0.8265, 0.505), (0.08111, -0.8236, 0.505), (0.1214, -0.8186, 0.505), (0.1614, -0.8116, 0.505), (0.2011, -0.8027, 0.505), (0.2402, -0.7919, 0.505), (0.2788, -0.7792, 0.505), (0.3167, -0.7645, 0.505), (0.3538, -0.7481, 0.505), (0.3901, -0.7298, 0.505), (0.4254, -0.7098, 0.505), (0.4598, -0.6881, 0.505), (0.493, -0.6647, 0.505), (0.525, -0.6397, 0.505), (0.5557, -0.6132, 0.505), (0.5852, -0.5852, 0.505), (0.6132, -0.5557, 0.505), (0.6397, -0.525, 0.505), (0.6647, -0.493, 0.505), (0.6881, -0.4598, 0.505), (0.7098, -0.4254, 0.505), (0.7298, -0.3901, 0.505), (0.7481, -0.3538, 0.505), (0.7645, -0.3167, 0.505), (0.7792, -0.2788, 0.505), (0.7919, -0.2402, 0.505), (0.8027, -0.2011, 0.505), (0.8116, -0.1614, 0.505), (0.8186, -0.1214, 0.505), (0.8236, -0.08111, 0.505), (0.8265, -0.04061, 0.505), (0.8275, -1.236e-06, 0.505), (0.8265, 0.0406, 0.505), (0.8236, 0.08111, 0.505), (0.8186, 0.1214, 0.505), (0.8116, 0.1614, 0.505), (0.8027, 0.2011, 0.505), (0.7919, 0.2402, 0.505), (0.7792, 0.2788, 0.505), (0.7645, 0.3167, 0.505), (0.7481, 0.3538, 0.505), (0.7298, 0.3901, 0.505), (0.7098, 0.4254, 0.505), (0.6881, 0.4598, 0.505), (0.6647, 0.493, 0.505), (0.6397, 0.525, 0.505), (0.6132, 0.5557, 0.505), (0.5852, 0.5852, 0.505), (0.5557, 0.6132, 0.505), (0.525, 0.6397, 0.505), (0.493, 0.6647, 0.505), (0.4598, 0.6881, 0.505), (0.4254, 0.7098, 0.505), (0.3901, 0.7298, 0.505), (0.3538, 0.7481, 0.505), (0.3167, 0.7645, 0.505), (0.2788, 0.7792, 0.505), (0.2402, 0.7919, 0.505), (0.2011, 0.8027, 0.505), (0.1614, 0.8116, 0.505), (0.1214, 0.8186, 0.505), (0.08111, 0.8236, 0.505), (0.0406, 0.8265, 0.505)], [], [(40, 39, 167, 168), (92, 91, 219, 220), (41, 40, 168, 169), (93, 92, 220, 221), (42, 41, 169, 170), (94, 93, 221, 222), (43, 42, 170, 171), (95, 94, 222, 223), (44, 43, 171, 172), (96, 95, 223, 224), (45, 44, 172, 173), (97, 96, 224, 225), (46, 45, 173, 174), (98, 97, 225, 226), (47, 46, 174, 175), (99, 98, 226, 227), (48, 47, 175, 176), (100, 99, 227, 228), (49, 48, 176, 177), (101, 100, 228, 229), (50, 49, 177, 178), (102, 101, 229, 230), (51, 50, 178, 179), (103, 102, 230, 231), (52, 51, 179, 180), (1, 0, 128, 129), (104, 103, 231, 232), (53, 52, 180, 181), (2, 1, 129, 130), (105, 104, 232, 233), (54, 53, 181, 182), (3, 2, 130, 131), (106, 105, 233, 234), (55, 54, 182, 183), (4, 3, 131, 132), (107, 106, 234, 235), (56, 55, 183, 184), (5, 4, 132, 133), (108, 107, 235, 236), (57, 56, 184, 185), (6, 5, 133, 134), (109, 108, 236, 237), (58, 57, 185, 186), (7, 6, 134, 135), (110, 109, 237, 238), (59, 58, 186, 187), (8, 7, 135, 136), (111, 110, 238, 239), (60, 59, 187, 188), (9, 8, 136, 137), (112, 111, 239, 240), (61, 60, 188, 189), (10, 9, 137, 138), (113, 112, 240, 241), (62, 61, 189, 190), (11, 10, 138, 139), (114, 113, 241, 242), (63, 62, 190, 191), (12, 11, 139, 140), (115, 114, 242, 243), (64, 63, 191, 192), (13, 12, 140, 141), (116, 115, 243, 244), (65, 64, 192, 193), (14, 13, 141, 142), (117, 116, 244, 245), (66, 65, 193, 194), (15, 14, 142, 143), (118, 117, 245, 246), (67, 66, 194, 195), (16, 15, 143, 144), (119, 118, 246, 247), (68, 67, 195, 196), (17, 16, 144, 145), (120, 119, 247, 248), (69, 68, 196, 197), (18, 17, 145, 146), (121, 120, 248, 249), (70, 69, 197, 198), (19, 18, 146, 147), (122, 121, 249, 250), (71, 70, 198, 199), (20, 19, 147, 148), (123, 122, 250, 251), (72, 71, 199, 200), (21, 20, 148, 149), (124, 123, 251, 252), (73, 72, 200, 201), (22, 21, 149, 150), (125, 124, 252, 253), (74, 73, 201, 202), (23, 22, 150, 151), (126, 125, 253, 254), (75, 74, 202, 203), (24, 23, 151, 152), (127, 126, 254, 255), (76, 75, 203, 204), (25, 24, 152, 153), (0, 127, 255, 128), (77, 76, 204, 205), (26, 25, 153, 154), (78, 77, 205, 206), (27, 26, 154, 155), (79, 78, 206, 207), (28, 27, 155, 156), (80, 79, 207, 208), (29, 28, 156, 157), (81, 80, 208, 209), (30, 29, 157, 158), (82, 81, 209, 210), (31, 30, 158, 159), (83, 82, 210, 211), (32, 31, 159, 160), (84, 83, 211, 212), (33, 32, 160, 161), (85, 84, 212, 213), (34, 33, 161, 162), (86, 85, 213, 214), (35, 34, 162, 163), (87, 86, 214, 215), (36, 35, 163, 164), (88, 87, 215, 216), (37, 36, 164, 165), (89, 88, 216, 217), (38, 37, 165, 166), (90, 89, 217, 218), (39, 38, 166, 167), (91, 90, 218, 219), (313, 314, 698, 697), (129, 128, 512, 513), (233, 232, 616, 617), (312, 313, 697, 696), (232, 231, 615, 616), (311, 312, 696, 695), (231, 230, 614, 615), (310, 311, 695, 694), (230, 229, 613, 614), (309, 310, 694, 693), (229, 228, 612, 613), (308, 309, 693, 692), (228, 227, 611, 612), (307, 308, 692, 691), (227, 226, 610, 611), (306, 307, 691, 690), (226, 225, 609, 610), (305, 306, 690, 689), (225, 224, 608, 609), (304, 305, 689, 688), (224, 223, 607, 608), (303, 304, 688, 687), (223, 222, 606, 607), (302, 303, 687, 686), (222, 221, 605, 606), (301, 302, 686, 685), (221, 220, 604, 605), (300, 301, 685, 684), (220, 219, 603, 604), (299, 300, 684, 683), (219, 218, 602, 603), (298, 299, 683, 682), (218, 217, 601, 602), (297, 298, 682, 681), (217, 216, 600, 601), (296, 297, 681, 680), (216, 215, 599, 600), (295, 296, 680, 679), (215, 214, 598, 599), (294, 295, 679, 678), (214, 213, 597, 598), (293, 294, 678, 677), (213, 212, 596, 597), (292, 293, 677, 676), (212, 211, 595, 596), (291, 292, 676, 675), (211, 210, 594, 595), (290, 291, 675, 674), (210, 209, 593, 594), (289, 290, 674, 673), (209, 208, 592, 593), (288, 289, 673, 672), (208, 207, 591, 592), (287, 288, 672, 671), (207, 206, 590, 591), (286, 287, 671, 670), (206, 205, 589, 590), (285, 286, 670, 669), (205, 204, 588, 589), (284, 285, 669, 668), (204, 203, 587, 588), (283, 284, 668, 667), (203, 202, 586, 587), (282, 283, 667, 666), (202, 201, 585, 586), (281, 282, 666, 665), (201, 200, 584, 585), (280, 281, 665, 664), (200, 199, 583, 584), (279, 280, 664, 663), (383, 256, 640, 767), (199, 198, 582, 583), (278, 279, 663, 662), (382, 383, 767, 766), (198, 197, 581, 582), (277, 278, 662, 661), (381, 382, 766, 765), (197, 196, 580, 581), (276, 277, 661, 660), (380, 381, 765, 764), (196, 195, 579, 580), (275, 276, 660, 659), (379, 380, 764, 763), (195, 194, 578, 579), (274, 275, 659, 658), (378, 379, 763, 762), (194, 193, 577, 578), (273, 274, 658, 657), (377, 378, 762, 761), (193, 192, 576, 577), (272, 273, 657, 656), (376, 377, 761, 760), (192, 191, 575, 576), (271, 272, 656, 655), (375, 376, 760, 759), (191, 190, 574, 575), (270, 271, 655, 654), (374, 375, 759, 758), (190, 189, 573, 574), (269, 270, 654, 653), (373, 374, 758, 757), (189, 188, 572, 573), (268, 269, 653, 652), (372, 373, 757, 756), (188, 187, 571, 572), (267, 268, 652, 651), (371, 372, 756, 755), (187, 186, 570, 571), (266, 267, 651, 650), (370, 371, 755, 754), (186, 185, 569, 570), (265, 266, 650, 649), (369, 370, 754, 753), (185, 184, 568, 569), (264, 265, 649, 648), (368, 369, 753, 752), (184, 183, 567, 568), (263, 264, 648, 647), (367, 368, 752, 751), (183, 182, 566, 567), (262, 263, 647, 646), (366, 367, 751, 750), (182, 181, 565, 566), (261, 262, 646, 645), (365, 366, 750, 749), (181, 180, 564, 565), (260, 261, 645, 644), (364, 365, 749, 748), (272, 271, 399, 400), (375, 374, 502, 503), (324, 323, 451, 452), (273, 272, 400, 401), (376, 375, 503, 504), (325, 324, 452, 453), (274, 273, 401, 402), (377, 376, 504, 505), (326, 325, 453, 454), (275, 274, 402, 403), (378, 377, 505, 506), (327, 326, 454, 455), (276, 275, 403, 404), (379, 378, 506, 507), (328, 327, 455, 456), (277, 276, 404, 405), (380, 379, 507, 508), (329, 328, 456, 457), (278, 277, 405, 406), (381, 380, 508, 509), (330, 329, 457, 458), (279, 278, 406, 407), (382, 381, 509, 510), (331, 330, 458, 459), (280, 279, 407, 408), (383, 382, 510, 511), (332, 331, 459, 460), (281, 280, 408, 409), (256, 383, 511, 384), (333, 332, 460, 461), (282, 281, 409, 410), (334, 333, 461, 462), (283, 282, 410, 411), (335, 334, 462, 463), (284, 283, 411, 412), (336, 335, 463, 464), (285, 284, 412, 413), (337, 336, 464, 465), (286, 285, 413, 414), (338, 337, 465, 466), (287, 286, 414, 415), (339, 338, 466, 467), (288, 287, 415, 416), (340, 339, 467, 468), (289, 288, 416, 417), (341, 340, 468, 469), (290, 289, 417, 418), (342, 341, 469, 470), (291, 290, 418, 419), (343, 342, 470, 471), (292, 291, 419, 420), (344, 343, 471, 472), (293, 292, 420, 421), (345, 344, 472, 473), (294, 293, 421, 422), (346, 345, 473, 474), (295, 294, 422, 423), (347, 346, 474, 475), (296, 295, 423, 424), (348, 347, 475, 476), (297, 296, 424, 425), (349, 348, 476, 477), (298, 297, 425, 426), (350, 349, 477, 478), (299, 298, 426, 427), (351, 350, 478, 479), (300, 299, 427, 428), (352, 351, 479, 480), (301, 300, 428, 429), (353, 352, 480, 481), (302, 301, 429, 430), (354, 353, 481, 482), (303, 302, 430, 431), (355, 354, 482, 483), (304, 303, 431, 432), (356, 355, 483, 484), (305, 304, 432, 433), (357, 356, 484, 485), (306, 305, 433, 434), (358, 357, 485, 486), (307, 306, 434, 435), (359, 358, 486, 487), (308, 307, 435, 436), (257, 256, 384, 385), (360, 359, 487, 488), (309, 308, 436, 437), (258, 257, 385, 386), (361, 360, 488, 489), (310, 309, 437, 438), (259, 258, 386, 387), (362, 361, 489, 490), (311, 310, 438, 439), (260, 259, 387, 388), (363, 362, 490, 491), (312, 311, 439, 440), (261, 260, 388, 389), (364, 363, 491, 492), (313, 312, 440, 441), (262, 261, 389, 390), (365, 364, 492, 493), (314, 313, 441, 442), (263, 262, 390, 391), (366, 365, 493, 494), (315, 314, 442, 443), (264, 263, 391, 392), (367, 366, 494, 495), (316, 315, 443, 444), (265, 264, 392, 393), (368, 367, 495, 496), (317, 316, 444, 445), (266, 265, 393, 394), (369, 368, 496, 497), (318, 317, 445, 446), (267, 266, 394, 395), (370, 369, 497, 498), (319, 318, 446, 447), (268, 267, 395, 396), (371, 370, 498, 499), (320, 319, 447, 448), (269, 268, 396, 397), (372, 371, 499, 500), (321, 320, 448, 449), (270, 269, 397, 398), (373, 372, 500, 501), (322, 321, 449, 450), (271, 270, 398, 399), (374, 373, 501, 502), (323, 322, 450, 451), (527, 526, 654, 655), (630, 629, 757, 758), (579, 578, 706, 707), (528, 527, 655, 656), (631, 630, 758, 759), (580, 579, 707, 708), (529, 528, 656, 657), (632, 631, 759, 760), (581, 580, 708, 709), (530, 529, 657, 658), (633, 632, 760, 761), (582, 581, 709, 710), (531, 530, 658, 659), (634, 633, 761, 762), (583, 582, 710, 711), (532, 531, 659, 660), (635, 634, 762, 763), (584, 583, 711, 712), (533, 532, 660, 661), (636, 635, 763, 764), (585, 584, 712, 713), (534, 533, 661, 662), (637, 636, 764, 765), (586, 585, 713, 714), (535, 534, 662, 663), (638, 637, 765, 766), (587, 586, 714, 715), (536, 535, 663, 664), (639, 638, 766, 767), (588, 587, 715, 716), (537, 536, 664, 665), (512, 639, 767, 640), (589, 588, 716, 717), (538, 537, 665, 666), (590, 589, 717, 718), (539, 538, 666, 667), (591, 590, 718, 719), (540, 539, 667, 668), (592, 591, 719, 720), (541, 540, 668, 669), (593, 592, 720, 721), (542, 541, 669, 670), (594, 593, 721, 722), (543, 542, 670, 671), (595, 594, 722, 723), (544, 543, 671, 672), (596, 595, 723, 724), (545, 544, 672, 673), (597, 596, 724, 725), (546, 545, 673, 674), (598, 597, 725, 726), (547, 546, 674, 675), (599, 598, 726, 727), (548, 547, 675, 676), (600, 599, 727, 728), (549, 548, 676, 677), (601, 600, 728, 729), (550, 549, 677, 678), (602, 601, 729, 730), (551, 550, 678, 679), (603, 602, 730, 731), (552, 551, 679, 680), (604, 603, 731, 732), (553, 552, 680, 681), (605, 604, 732, 733), (554, 553, 681, 682), (606, 605, 733, 734), (555, 554, 682, 683), (607, 606, 734, 735), (556, 555, 683, 684), (608, 607, 735, 736), (557, 556, 684, 685), (609, 608, 736, 737), (558, 557, 685, 686), (610, 609, 737, 738), (559, 558, 686, 687), (611, 610, 738, 739), (560, 559, 687, 688), (612, 611, 739, 740), (561, 560, 688, 689), (613, 612, 740, 741), (562, 561, 689, 690), (614, 613, 741, 742), (563, 562, 690, 691), (615, 614, 742, 743), (564, 563, 691, 692), (513, 512, 640, 641), (616, 615, 743, 744), (565, 564, 692, 693), (514, 513, 641, 642), (617, 616, 744, 745), (566, 565, 693, 694), (515, 514, 642, 643), (618, 617, 745, 746), (567, 566, 694, 695), (516, 515, 643, 644), (619, 618, 746, 747), (568, 567, 695, 696), (517, 516, 644, 645), (620, 619, 747, 748), (569, 568, 696, 697), (518, 517, 645, 646), (621, 620, 748, 749), (570, 569, 697, 698), (519, 518, 646, 647), (622, 621, 749, 750), (571, 570, 698, 699), (520, 519, 647, 648), (623, 622, 750, 751), (572, 571, 699, 700), (521, 520, 648, 649), (624, 623, 751, 752), (573, 572, 700, 701), (522, 521, 649, 650), (625, 624, 752, 753), (574, 573, 701, 702), (523, 522, 650, 651), (626, 625, 753, 754), (575, 574, 702, 703), (524, 523, 651, 652), (627, 626, 754, 755), (576, 575, 703, 704), (525, 524, 652, 653), (628, 627, 755, 756), (577, 576, 704, 705), (526, 525, 653, 654), (629, 628, 756, 757), (578, 577, 705, 706), (234, 233, 617, 618), (130, 129, 513, 514), (314, 315, 699, 698), (235, 234, 618, 619), (131, 130, 514, 515), (315, 316, 700, 699), (236, 235, 619, 620), (132, 131, 515, 516), (316, 317, 701, 700), (237, 236, 620, 621), (133, 132, 516, 517), (317, 318, 702, 701), (238, 237, 621, 622), (134, 133, 517, 518), (318, 319, 703, 702), (239, 238, 622, 623), (135, 134, 518, 519), (319, 320, 704, 703), (240, 239, 623, 624), (136, 135, 519, 520), (320, 321, 705, 704), (241, 240, 624, 625), (137, 136, 520, 521), (321, 322, 706, 705), (242, 241, 625, 626), (138, 137, 521, 522), (322, 323, 707, 706), (243, 242, 626, 627), (139, 138, 522, 523), (323, 324, 708, 707), (244, 243, 627, 628), (140, 139, 523, 524), (324, 325, 709, 708), (245, 244, 628, 629), (141, 140, 524, 525), (325, 326, 710, 709), (246, 245, 629, 630), (142, 141, 525, 526), (326, 327, 711, 710), (247, 246, 630, 631), (143, 142, 526, 527), (327, 328, 712, 711), (248, 247, 631, 632), (144, 143, 527, 528), (328, 329, 713, 712), (249, 248, 632, 633), (145, 144, 528, 529), (329, 330, 714, 713), (250, 249, 633, 634), (146, 145, 529, 530), (330, 331, 715, 714), (251, 250, 634, 635), (147, 146, 530, 531), (331, 332, 716, 715), (252, 251, 635, 636), (148, 147, 531, 532), (332, 333, 717, 716), (253, 252, 636, 637), (149, 148, 532, 533), (333, 334, 718, 717), (254, 253, 637, 638), (150, 149, 533, 534), (334, 335, 719, 718), (255, 254, 638, 639), (151, 150, 534, 535), (335, 336, 720, 719), (128, 255, 639, 512), (152, 151, 535, 536), (336, 337, 721, 720), (153, 152, 536, 537), (337, 338, 722, 721), (154, 153, 537, 538), (338, 339, 723, 722), (155, 154, 538, 539), (339, 340, 724, 723), (156, 155, 539, 540), (340, 341, 725, 724), (157, 156, 540, 541), (341, 342, 726, 725), (158, 157, 541, 542), (342, 343, 727, 726), (159, 158, 542, 543), (343, 344, 728, 727), (160, 159, 543, 544), (344, 345, 729, 728), (161, 160, 544, 545), (345, 346, 730, 729), (162, 161, 545, 546), (346, 347, 731, 730), (163, 162, 546, 547), (347, 348, 732, 731), (164, 163, 547, 548), (348, 349, 733, 732), (165, 164, 548, 549), (349, 350, 734, 733), (166, 165, 549, 550), (350, 351, 735, 734), (167, 166, 550, 551), (351, 352, 736, 735), (168, 167, 551, 552), (352, 353, 737, 736), (169, 168, 552, 553), (353, 354, 738, 737), (170, 169, 553, 554), (354, 355, 739, 738), (171, 170, 554, 555), (355, 356, 740, 739), (172, 171, 555, 556), (356, 357, 741, 740), (173, 172, 556, 557), (357, 358, 742, 741), (174, 173, 557, 558), (358, 359, 743, 742), (175, 174, 558, 559), (359, 360, 744, 743), (176, 175, 559, 560), (360, 361, 745, 744), (256, 257, 641, 640), (177, 176, 560, 561), (361, 362, 746, 745), (257, 258, 642, 641), (178, 177, 561, 562), (362, 363, 747, 746), (258, 259, 643, 642), (179, 178, 562, 563), (363, 364, 748, 747), (259, 260, 644, 643), (180, 179, 563, 564)])
me_circle_001.materials.append(mat_material)
me_circle_001.use_remesh_preserve_volume = False
me_circle_001.use_remesh_preserve_attributes = False
me_circle_001.use_mirror_vertex_groups = False
me_circle_001.update()
me_plane = bpy.data.meshes.new('Plane')
me_plane.from_pydata([(-2.0, -2.0, 0.0), (2.0, -2.0, 0.0), (-2.0, 2.0, 0.0), (2.0, 2.0, 0.0)], [], [(0, 1, 3, 2)])
me_plane.use_remesh_preserve_volume = False
me_plane.use_remesh_preserve_attributes = False
me_plane.use_mirror_vertex_groups = False
me_plane.update()

# ---- objects
ob_cube_001 = bpy.data.objects.new('Cube.001', me_cube_001)
ob_cube = bpy.data.objects.new('Cube', me_cube)
ob_circle_001 = bpy.data.objects.new('Circle.001', me_circle_002)
ob_circle = bpy.data.objects.new('Circle', me_circle_001)
ob_plane = bpy.data.objects.new('Plane', me_plane)
ob_camera = bpy.data.objects.new('Camera', cam_camera)

# ---- transforms, parenting, visibility, modifiers, constraints
ob_cube_001.location = (0.0, 0.0, 0.183)
ob_cube_001.rotation_euler = (0.0, -0.0, -0.1023)
ob_cube_001.lineart.crease_threshold = 0.0
ob_cube.location = (0.0, 0.0, 0.183)
ob_cube.lineart.crease_threshold = 0.0
ob_circle_001.location = (0.0, 0.0, 0.1615)
ob_circle_001.lineart.crease_threshold = 0.0
ob_circle.location = (0.0, 0.0, 0.0)
ob_circle.scale = (0.8598, 0.8598, 1.0)
ob_circle.lineart.crease_threshold = 0.0
ob_plane.location = (0.0, 0.0, 0.0)
ob_plane.scale = (2.0, 2.0, 2.0)
ob_plane.is_shadow_catcher = True
ob_plane.lineart.crease_threshold = 0.0
ob_camera.location = (0.0, 0.0, 2.0)
ob_camera.lock_rotations_4d = False
ob_camera.empty_display_type = 'ARROWS'
ob_camera.color = (0.0, 0.0, 0.0, 0.0)
ob_camera.display_type = 'WIRE'
ob_camera.lineart.crease_threshold = 0.0

# ---- collection membership
col_collection_1.objects.link(ob_cube_001)
col_collection_1.objects.link(ob_cube)
col_collection_1.objects.link(ob_circle_001)
col_collection_1.objects.link(ob_circle)
col_collection_1.objects.link(ob_plane)
col_collection_1.objects.link(ob_camera)

# ---- scene / render settings (as saved in the file)
scene.camera = ob_camera
scene.frame_start = 1; scene.frame_end = 4; scene.frame_set(0)
scene.render.engine = 'CYCLES'
scene.render.resolution_x = 512
scene.render.resolution_y = 512
scene.render.fps = 60
scene.render.dither_intensity = 0.08247
scene.render.film_transparent = True
scene.cycles.use_denoising = False
scene.cycles.samples = 2048
scene.cycles.sampling_pattern = 'TABULATED_SOBOL'
scene.cycles.use_adaptive_sampling = False
scene.cycles.use_light_tree = False
scene.cycles.sample_clamp_indirect = 0.0
scene.view_settings.view_transform = 'Standard'
bpy.context.view_layer.update()
